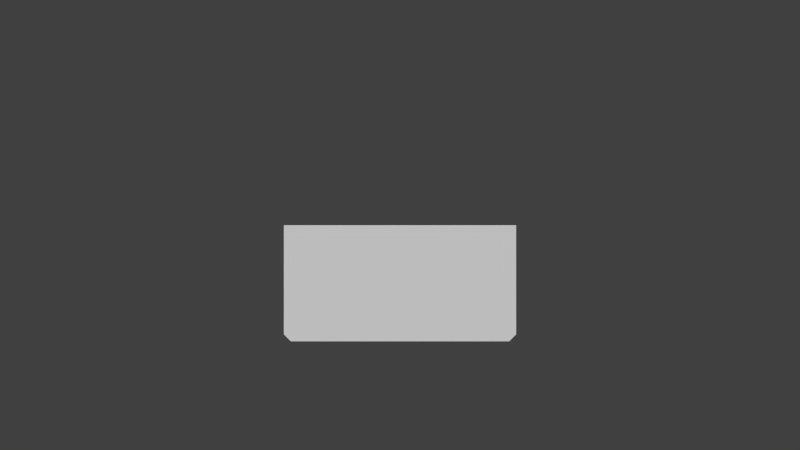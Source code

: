 # Source: menubutton.blend  (saved by Blender 2.68.0; exported with 4.5.12 LTS)
import bpy
from mathutils import Matrix  # noqa: F401  (used for matrix-valued properties, if any)

bpy.ops.wm.read_factory_settings(use_empty=True)
scene = bpy.context.scene
scene.name = 'Scene'

# ---- collections
col_collection_1 = bpy.data.collections.new('Collection 1'); scene.collection.children.link(col_collection_1)

# ---- materials (node trees are filled in below, after node groups)
mat_catmoufobjects1 = bpy.data.materials.new('catmoufobjects1')

# ---- material node trees

# ---- world
world_world = bpy.data.worlds.new('World'); scene.world = world_world
world_world.color = (0.05088, 0.05088, 0.05088)
world_world.use_sun_shadow = False
world_world.sun_shadow_jitter_overblur = 0.0
world_world.cycles.sampling_method = 'MANUAL'
world_world.cycles.sample_map_resolution = 256

# ---- cameras
cam_camera = bpy.data.cameras.new('Camera')
cam_camera.clip_end = 100.0
cam_camera.lens = 35.0
cam_camera.sensor_width = 32.0
cam_camera.sensor_height = 18.0
cam_camera.ortho_scale = 7.314
cam_camera.dof.focus_distance = 0.0
cam_camera.dof.aperture_fstop = 128.0

# ---- meshes
me_cube = bpy.data.meshes.new('Cube')
me_cube.from_pydata([(0.94, 0.2361, -1.0), (0.94, -0.2361, -1.0), (-0.94, -0.2361, -1.0), (-0.94, 0.2361, -1.0), (1.0, 0.2361, 0.0), (1.0, -0.2361, 0.0), (-1.0, -0.2361, 0.0), (-1.0, 0.2361, 0.0), (1.0, 0.2361, -0.94), (1.0, -0.2361, -0.94), (-1.0, -0.2361, -0.94), (-1.0, 0.2361, -0.94)], [], [(0, 1, 2, 3), (4, 7, 6, 5), (8, 4, 5, 9), (9, 5, 6, 10), (10, 6, 7, 11), (8, 0, 3, 11), (0, 8, 9, 1), (1, 9, 10, 2), (2, 10, 11, 3), (4, 8, 11, 7)])
_uv = me_cube.uv_layers.new(name='UVMap')
_uv.uv.foreach_set('vector', [0.667, 0.1538, 0.667, 0.1875, 0.5754, 0.1875, 0.5754, 0.1538, 0.667, 0.1875, 0.5754, 0.1875, 0.5754, 0.1538, 0.667, 0.1538, 0.5718, 0.1538, 0.667, 0.1538, 0.667, 0.1875, 0.5718, 0.1875, 0.2495, 0.1702, 0.2495, 0.2493, 0.08081, 0.2493, 0.08081, 0.1702, 0.5718, 0.1875, 0.667, 0.1875, 0.667, 0.1538, 0.5718, 0.1538, 0.08081, 0.1702, 0.08594, 0.1653, 0.2444, 0.1653, 0.2495, 0.1702, 0.5754, 0.1538, 0.5718, 0.1538, 0.5718, 0.1875, 0.5754, 0.1875, 0.2444, 0.1653, 0.2495, 0.1702, 0.08081, 0.1702, 0.08594, 0.1653, 0.5754, 0.1875, 0.5718, 0.1875, 0.5718, 0.1538, 0.5754, 0.1538, 0.08081, 0.2493, 0.08081, 0.1702, 0.2495, 0.1702, 0.2495, 0.2493])
me_cube.materials.append(mat_catmoufobjects1)
me_cube.use_remesh_preserve_volume = False
me_cube.use_remesh_preserve_attributes = False
me_cube.use_mirror_vertex_groups = False
me_cube.update()

# ---- objects
ob_menubutton = bpy.data.objects.new('Menubutton', me_cube)
ob_camera = bpy.data.objects.new('Camera', cam_camera)

# ---- transforms, parenting, visibility, modifiers, constraints
ob_menubutton.location = (0.0, 0.0, 0.0)
ob_menubutton.lock_rotations_4d = False
ob_menubutton.empty_display_type = 'ARROWS'
ob_menubutton.lineart.crease_threshold = 0.0
ob_camera.location = (0.0, -7.768, -2.368e-06)
ob_camera.rotation_euler = (1.571, 0.0, 0.0)
ob_camera.lock_rotations_4d = False
ob_camera.empty_display_type = 'ARROWS'
ob_camera.color = (0.0, 0.0, 0.0, 0.0)
ob_camera.display_type = 'WIRE'
ob_camera.lineart.crease_threshold = 0.0

# ---- collection membership
col_collection_1.objects.link(ob_menubutton)
col_collection_1.objects.link(ob_camera)

# ---- scene / render settings (as saved in the file)
scene.camera = ob_camera
scene.frame_start = 1; scene.frame_end = 250; scene.frame_set(1)
scene.render.engine = 'BLENDER_EEVEE_NEXT'
scene.render.image_settings.color_mode = 'RGB'
scene.render.image_settings.compression = 100
scene.render.resolution_percentage = 50
scene.render.dither_intensity = 0.0
scene.cycles.use_denoising = False
scene.cycles.samples = 10
scene.cycles.sampling_pattern = 'TABULATED_SOBOL'
scene.cycles.light_sampling_threshold = 0.0
scene.cycles.use_adaptive_sampling = False
scene.cycles.use_light_tree = False
scene.cycles.blur_glossy = 0.0
scene.cycles.volume_bounces = 1
scene.cycles.pixel_filter_type = 'GAUSSIAN'
scene.cycles.sample_clamp_indirect = 0.0
scene.view_settings.view_transform = 'Standard'
bpy.context.view_layer.update()

# ---- added for rendering (the .blend has no usable light): sun
light_auto_sun = bpy.data.lights.new('AutoSun', 'SUN')
light_auto_sun.energy = 3.0
light_auto_sun.angle = 0.0523599
ob_auto_sun = bpy.data.objects.new('AutoSun', light_auto_sun)
scene.collection.objects.link(ob_auto_sun)
ob_auto_sun.rotation_euler = (0.872665, 0.174533, 0.523599)
bpy.context.view_layer.update()

